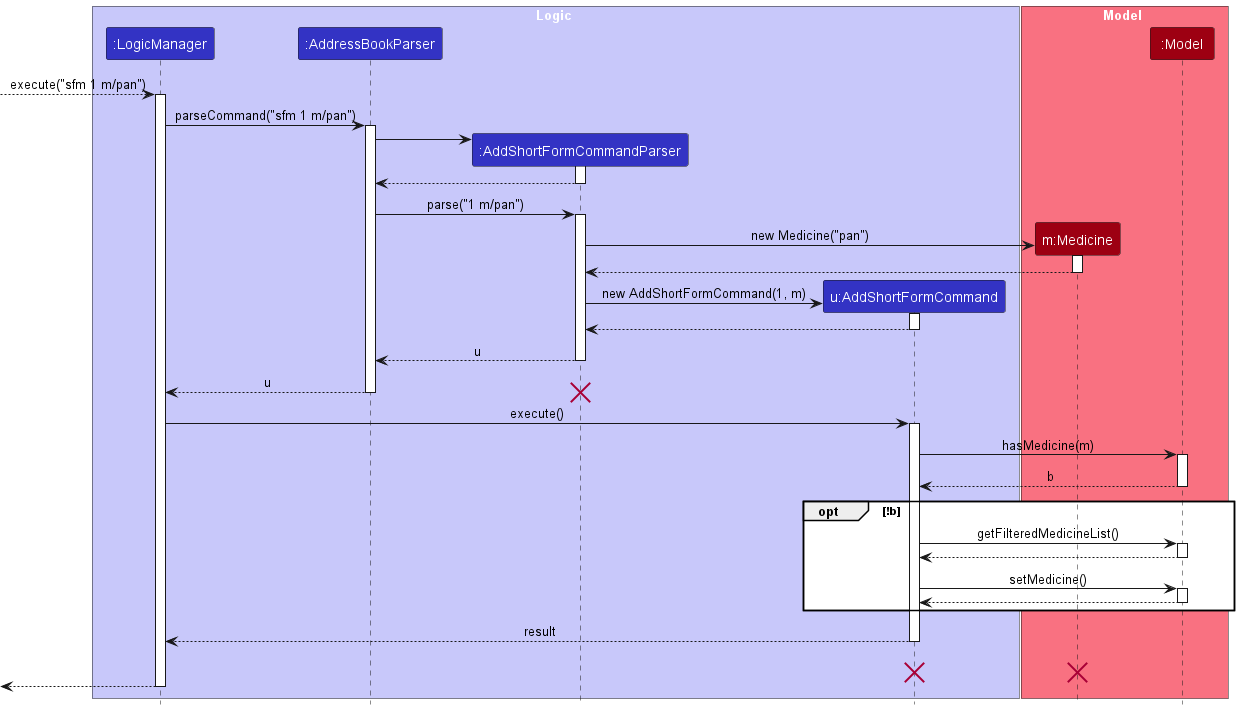

The diagram above was rendered by PlantUML. Its source (embedded in the PNG):
@startuml
!include style.puml
skinparam ArrowFontStyle plain

box Logic LOGIC_COLOR_T1
participant ":LogicManager" as LogicManager LOGIC_COLOR
participant ":AddressBookParser" as AddressBookParser LOGIC_COLOR
participant ":AddShortFormCommandParser" as AddShortFormCommandParser LOGIC_COLOR
participant "u:AddShortFormCommand" as AddShortFormCommand LOGIC_COLOR


end box

box Model MODEL_COLOR_T1
participant "m:Medicine" as Medicine1 MODEL_COLOR
participant ":Model" as Model MODEL_COLOR
end box
[--> LogicManager : execute("sfm 1 m/pan")
activate LogicManager

LogicManager -> AddressBookParser : parseCommand("sfm 1 m/pan")
activate AddressBookParser

create AddShortFormCommandParser
AddressBookParser -> AddShortFormCommandParser
activate AddShortFormCommandParser
AddShortFormCommandParser --> AddressBookParser
deactivate AddShortFormCommandParser

AddressBookParser -> AddShortFormCommandParser : parse("1 m/pan")
activate AddShortFormCommandParser

create Medicine1
AddShortFormCommandParser -> Medicine1 : new Medicine("pan")
activate Medicine1

Medicine1 --> AddShortFormCommandParser
deactivate Medicine1

create AddShortFormCommand
AddShortFormCommandParser -> AddShortFormCommand : new AddShortFormCommand(1, m)
activate AddShortFormCommand

AddShortFormCommand --> AddShortFormCommandParser
deactivate AddShortFormCommand

AddShortFormCommandParser --> AddressBookParser : u
deactivate AddShortFormCommandParser

AddressBookParser --> LogicManager : u
deactivate AddressBookParser
destroy AddShortFormCommandParser

LogicManager -> AddShortFormCommand : execute()
activate AddShortFormCommand

AddShortFormCommand -> Model : hasMedicine(m)
activate Model

Model --> AddShortFormCommand : b
deactivate Model
opt !b
AddShortFormCommand -> Model : getFilteredMedicineList()
activate Model

Model --> AddShortFormCommand
deactivate Model

AddShortFormCommand -> Model : setMedicine()
activate Model

Model --> AddShortFormCommand
deactivate Model

end

AddShortFormCommand --> LogicManager : result
deactivate AddShortFormCommand
AddShortFormCommand -[hidden]-> LogicManager : result
destroy Medicine1
destroy AddShortFormCommand


[<--LogicManager
deactivate LogicManager
@enduml